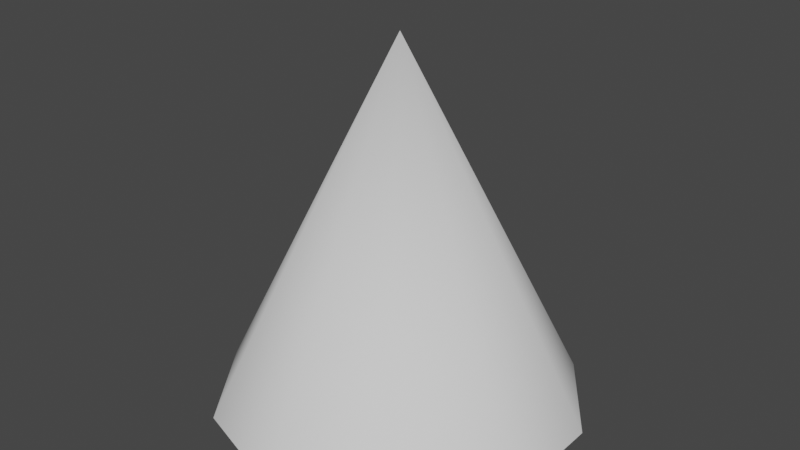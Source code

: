 # Source: cone.blend  (saved by Blender 2.92.15; exported with 4.5.12 LTS)
import bpy
from mathutils import Matrix  # noqa: F401  (used for matrix-valued properties, if any)

bpy.ops.wm.read_factory_settings(use_empty=True)
scene = bpy.context.scene
scene.name = 'Scene'

# ---- collections
col_collection = bpy.data.collections.new('Collection'); scene.collection.children.link(col_collection)

# ---- node groups
ng_auto_smooth = bpy.data.node_groups.new('Auto Smooth', 'GeometryNodeTree')
_s = ng_auto_smooth.interface.new_socket(name='Geometry', in_out='OUTPUT', socket_type='NodeSocketGeometry')
_s = ng_auto_smooth.interface.new_socket(name='Geometry', in_out='INPUT', socket_type='NodeSocketGeometry')
_s = ng_auto_smooth.interface.new_socket(name='Angle', in_out='INPUT', socket_type='NodeSocketFloat')
_s.subtype = 'ANGLE'
_s.min_value = 0.0
_s.max_value = 3.142
ng_auto_smooth.is_modifier = True
_N = ng_auto_smooth.nodes; _L = ng_auto_smooth.links
n0 = _N.new('NodeGroupOutput'); n0.name = 'Group Output'; n0.location = (480, -100)
n1 = _N.new('NodeGroupInput'); n1.name = 'Group Input'; n1.location = (-420, -300)
n2 = _N.new('NodeGroupInput'); n2.name = 'Group Input.001'; n2.location = (-60, -100)
n3 = _N.new('GeometryNodeSetShadeSmooth'); n3.name = 'Set Shade Smooth'; n3.location = (120, -100)
n3.domain = 'EDGE'
n4 = _N.new('GeometryNodeSetShadeSmooth'); n4.name = 'Set Shade Smooth.001'; n4.location = (300, -100)
n5 = _N.new('GeometryNodeInputMeshEdgeAngle'); n5.name = 'Edge Angle'; n5.location = (-420, -220)
n6 = _N.new('GeometryNodeInputEdgeSmooth'); n6.name = 'Is Edge Smooth'; n6.location = (-60, -160)
n7 = _N.new('GeometryNodeInputShadeSmooth'); n7.name = 'Is Face Smooth'; n7.location = (-240, -340)
n8 = _N.new('FunctionNodeBooleanMath'); n8.name = 'Boolean Math'; n8.location = (-60, -220)
n9 = _N.new('FunctionNodeCompare'); n9.name = 'Compare'; n9.location = (-240, -180)
n9.operation = 'LESS_EQUAL'
_L.new(n5.outputs[0], n9.inputs[0])
_L.new(n4.outputs[0], n0.inputs[0])
_L.new(n1.outputs[1], n9.inputs[1])
_L.new(n9.outputs[0], n8.inputs[0])
_L.new(n7.outputs[0], n8.inputs[1])
_L.new(n2.outputs[0], n3.inputs[0])
_L.new(n6.outputs[0], n3.inputs[1])
_L.new(n3.outputs[0], n4.inputs[0])
_L.new(n8.outputs[0], n3.inputs[2])
n0.is_active_output = True

# ---- world
world_world = bpy.data.worlds.new('World'); scene.world = world_world
world_world.use_nodes = True; world_world.node_tree.nodes.clear()
_N = world_world.node_tree.nodes; _L = world_world.node_tree.links
n0 = _N.new('ShaderNodeOutputWorld'); n0.name = 'World Output'; n0.location = (300, 300)
n1 = _N.new('ShaderNodeBackground'); n1.name = 'Background'; n1.location = (10, 300)
n1.inputs[0].default_value = (0.05088, 0.05088, 0.05088, 1.0)
_L.new(n1.outputs[0], n0.inputs[0])
n0.is_active_output = True
world_world.color = (0.05088, 0.05088, 0.05088)
world_world.use_sun_shadow = False
world_world.sun_shadow_jitter_overblur = 0.0

# ---- meshes
me_cylinder = bpy.data.meshes.new('Cylinder')
me_cylinder.from_pydata([(0.0, -1.0, -1.0), (2.98e-08, 1.0, -5.563e-08), (0.5878, -1.0, -0.809), (0.9511, -1.0, -0.309), (0.9511, -1.0, 0.309), (0.5878, -1.0, 0.809), (-8.742e-08, -1.0, 1.0), (-0.5878, -1.0, 0.809), (-0.9511, -1.0, 0.309), (-0.9511, -1.0, -0.309), (-0.5878, -1.0, -0.809)], [], [(0, 1, 2), (2, 1, 3), (3, 1, 4), (4, 1, 5), (5, 1, 6), (6, 1, 7), (7, 1, 8), (8, 1, 9), (9, 1, 10), (10, 1, 0), (0, 2, 3, 4, 5, 6, 7, 8, 9, 10)])
me_cylinder.polygons.foreach_set('use_smooth', [True] * 11)
_uv = me_cylinder.uv_layers.new(name='UVMap')
_uv.uv.foreach_set('vector', [0.4755, 0.0, 0.4755, 0.5, 0.1816, 0.09549, 0.1816, 0.09549, 0.4755, 0.5, 5.383e-08, 0.3455, 5.383e-08, 0.3455, 0.4755, 0.5, 0.0, 0.6545, 0.0, 0.6545, 0.4755, 0.5, 0.1816, 0.9045, 0.1816, 0.9045, 0.4755, 0.5, 0.4755, 1.0, 0.4755, 1.0, 0.4755, 0.5, 0.7694, 0.9045, 0.7694, 0.9045, 0.4755, 0.5, 0.9511, 0.6545, 0.9511, 0.6545, 0.4755, 0.5, 0.9511, 0.3455, 0.9511, 0.3455, 0.4755, 0.5, 0.7694, 0.09549, 0.7694, 0.09549, 0.4755, 0.5, 0.4755, 0.0, 0.1816, 0.09549, 0.4755, 0.0, 0.7694, 0.09549, 0.9511, 0.3455, 0.9511, 0.6545, 0.7694, 0.9045, 0.4755, 1.0, 0.1816, 0.9045, 0.0, 0.6545, 0.0, 0.3455])
me_cylinder.use_remesh_fix_poles = True
me_cylinder.use_remesh_preserve_attributes = False
me_cylinder.use_mirror_vertex_groups = False
me_cylinder.update()

# ---- objects
ob_cylinder = bpy.data.objects.new('Cylinder', me_cylinder)

# ---- transforms, parenting, visibility, modifiers, constraints
ob_cylinder.location = (0.0, 0.0, 0.0)
ob_cylinder.rotation_euler = (1.571, -0.0, 0.0)
ob_cylinder.scale = (0.5, 0.5, 0.5)
ob_cylinder.lineart.crease_threshold = 0.0
_m = ob_cylinder.modifiers.new('Auto Smooth', 'NODES')
_m.node_group = ng_auto_smooth
_gi = [s.identifier for s in ng_auto_smooth.interface.items_tree if s.item_type == 'SOCKET' and s.in_out == 'INPUT']
_m[_gi[1]] = 0.8901  # Angle

# ---- collection membership
col_collection.objects.link(ob_cylinder)

# ---- scene / render settings (as saved in the file)
scene.frame_start = 1; scene.frame_end = 250; scene.frame_set(1)
scene.render.engine = 'BLENDER_EEVEE_NEXT'
scene.cycles.use_denoising = False
scene.cycles.samples = 128
scene.cycles.sampling_pattern = 'TABULATED_SOBOL'
scene.cycles.use_adaptive_sampling = False
scene.cycles.use_light_tree = False
scene.view_settings.view_transform = 'Filmic'
bpy.context.view_layer.update()

# ---- added for rendering (the .blend has no active camera and no usable light): camera, sun
cam_auto = bpy.data.cameras.new('AutoCamera')
cam_auto.lens = 50.0
cam_auto.sensor_width = 36.0
cam_auto.clip_end = 1000.0
ob_auto_camera = bpy.data.objects.new('AutoCamera', cam_auto)
scene.collection.objects.link(ob_auto_camera)
ob_auto_camera.location = (1.57682, -1.89219, 1.26146)
ob_auto_camera.rotation_euler = (1.09748, -7.21219e-08, 0.694738)
scene.camera = ob_auto_camera
light_auto_sun = bpy.data.lights.new('AutoSun', 'SUN')
light_auto_sun.energy = 3.0
light_auto_sun.angle = 0.0523599
ob_auto_sun = bpy.data.objects.new('AutoSun', light_auto_sun)
scene.collection.objects.link(ob_auto_sun)
ob_auto_sun.rotation_euler = (0.872665, 0.174533, 0.523599)
bpy.context.view_layer.update()
